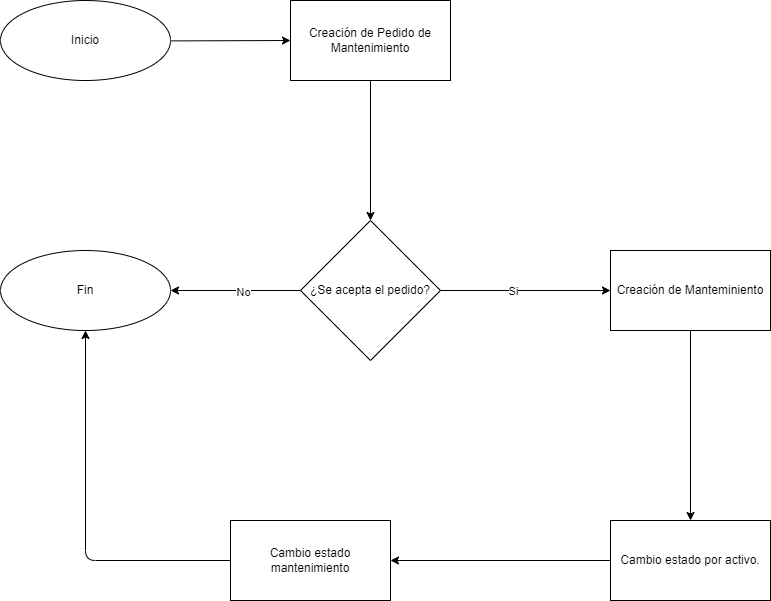

The diagram above was exported from draw.io. Its source (the exported page's mxGraphModel, read from the mxfile embedded in the PNG):
<mxGraphModel dx="959" dy="948" grid="1" gridSize="10" guides="1" tooltips="1" connect="1" arrows="1" fold="1" page="1" pageScale="1" pageWidth="850" pageHeight="1400" math="0" shadow="0">
  <root>
    <mxCell id="0" />
    <mxCell id="1" parent="0" />
    <mxCell id="8" style="edgeStyle=none;html=1;entryX=0;entryY=0.5;entryDx=0;entryDy=0;" edge="1" parent="1" source="2" target="4">
      <mxGeometry relative="1" as="geometry" />
    </mxCell>
    <mxCell id="2" value="Inicio" style="ellipse;whiteSpace=wrap;html=1;" vertex="1" parent="1">
      <mxGeometry x="30" y="40" width="170" height="80" as="geometry" />
    </mxCell>
    <mxCell id="3" value="Fin" style="ellipse;whiteSpace=wrap;html=1;" vertex="1" parent="1">
      <mxGeometry x="30" y="290" width="170" height="80" as="geometry" />
    </mxCell>
    <mxCell id="9" style="edgeStyle=none;html=1;entryX=0.5;entryY=0;entryDx=0;entryDy=0;" edge="1" parent="1" source="4" target="7">
      <mxGeometry relative="1" as="geometry" />
    </mxCell>
    <mxCell id="4" value="Creación de Pedido de Mantenimiento" style="rounded=0;whiteSpace=wrap;html=1;" vertex="1" parent="1">
      <mxGeometry x="320" y="40" width="160" height="80" as="geometry" />
    </mxCell>
    <mxCell id="18" style="edgeStyle=none;html=1;entryX=0.5;entryY=0;entryDx=0;entryDy=0;" edge="1" parent="1" source="5" target="17">
      <mxGeometry relative="1" as="geometry" />
    </mxCell>
    <mxCell id="5" value="Creación de Manteminiento" style="rounded=0;whiteSpace=wrap;html=1;" vertex="1" parent="1">
      <mxGeometry x="640" y="290" width="160" height="80" as="geometry" />
    </mxCell>
    <mxCell id="10" style="edgeStyle=none;html=1;entryX=0;entryY=0.5;entryDx=0;entryDy=0;" edge="1" parent="1" source="7" target="5">
      <mxGeometry relative="1" as="geometry" />
    </mxCell>
    <mxCell id="12" value="Si" style="edgeLabel;html=1;align=center;verticalAlign=middle;resizable=0;points=[];" vertex="1" connectable="0" parent="10">
      <mxGeometry x="-0.1567" relative="1" as="geometry">
        <mxPoint as="offset" />
      </mxGeometry>
    </mxCell>
    <mxCell id="13" style="edgeStyle=none;html=1;entryX=1;entryY=0.5;entryDx=0;entryDy=0;" edge="1" parent="1" source="7" target="3">
      <mxGeometry relative="1" as="geometry" />
    </mxCell>
    <mxCell id="14" value="No" style="edgeLabel;html=1;align=center;verticalAlign=middle;resizable=0;points=[];" vertex="1" connectable="0" parent="13">
      <mxGeometry x="-0.1113" y="1" relative="1" as="geometry">
        <mxPoint as="offset" />
      </mxGeometry>
    </mxCell>
    <mxCell id="7" value="¿Se acepta el pedido?" style="rhombus;whiteSpace=wrap;html=1;" vertex="1" parent="1">
      <mxGeometry x="330" y="260" width="140" height="140" as="geometry" />
    </mxCell>
    <mxCell id="16" style="edgeStyle=none;html=1;entryX=0.5;entryY=1;entryDx=0;entryDy=0;" edge="1" parent="1" source="15" target="3">
      <mxGeometry relative="1" as="geometry">
        <Array as="points">
          <mxPoint x="115" y="600" />
        </Array>
      </mxGeometry>
    </mxCell>
    <mxCell id="15" value="Cambio estado mantenimiento" style="rounded=0;whiteSpace=wrap;html=1;" vertex="1" parent="1">
      <mxGeometry x="260" y="560" width="160" height="80" as="geometry" />
    </mxCell>
    <mxCell id="19" style="edgeStyle=none;html=1;entryX=1;entryY=0.5;entryDx=0;entryDy=0;" edge="1" parent="1" source="17" target="15">
      <mxGeometry relative="1" as="geometry" />
    </mxCell>
    <mxCell id="17" value="Cambio estado por activo." style="rounded=0;whiteSpace=wrap;html=1;" vertex="1" parent="1">
      <mxGeometry x="640" y="560" width="160" height="80" as="geometry" />
    </mxCell>
  </root>
</mxGraphModel>